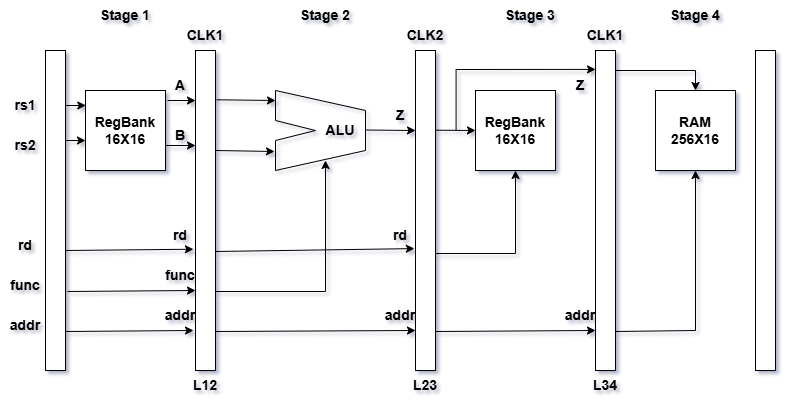

The diagram above was exported from draw.io. Its source (the exported page's mxGraphModel, read from the mxfile embedded in the PNG):
<mxGraphModel dx="1042" dy="608" grid="1" gridSize="10" guides="1" tooltips="1" connect="1" arrows="1" fold="1" page="1" pageScale="1" pageWidth="850" pageHeight="1100" math="0" shadow="0">
  <root>
    <mxCell id="0" />
    <mxCell id="1" parent="0" />
    <mxCell id="jt2ecZW-4pW1RF6dgiJv-1" parent="1" style="rounded=0;whiteSpace=wrap;html=1;" value="" vertex="1">
      <mxGeometry height="320" width="20" x="70" y="80" as="geometry" />
    </mxCell>
    <mxCell id="jt2ecZW-4pW1RF6dgiJv-2" parent="1" style="whiteSpace=wrap;html=1;aspect=fixed;" value="&lt;font style=&quot;font-size: 14px;&quot;&gt;&lt;b&gt;RegBank&lt;br&gt;16X16&lt;/b&gt;&lt;/font&gt;" vertex="1">
      <mxGeometry height="80" width="80" x="110" y="120" as="geometry" />
    </mxCell>
    <mxCell id="jt2ecZW-4pW1RF6dgiJv-3" parent="1" style="rounded=0;whiteSpace=wrap;html=1;" value="" vertex="1">
      <mxGeometry height="320" width="20" x="220" y="80" as="geometry" />
    </mxCell>
    <mxCell id="jt2ecZW-4pW1RF6dgiJv-4" parent="1" style="rounded=0;whiteSpace=wrap;html=1;" value="" vertex="1">
      <mxGeometry height="320" width="20" x="440" y="80" as="geometry" />
    </mxCell>
    <mxCell id="jt2ecZW-4pW1RF6dgiJv-5" parent="1" style="rounded=0;whiteSpace=wrap;html=1;" value="" vertex="1">
      <mxGeometry height="320" width="20" x="620" y="80" as="geometry" />
    </mxCell>
    <mxCell id="jt2ecZW-4pW1RF6dgiJv-6" parent="1" style="rounded=0;whiteSpace=wrap;html=1;" value="" vertex="1">
      <mxGeometry height="320" width="20" x="780" y="80" as="geometry" />
    </mxCell>
    <mxCell id="jt2ecZW-4pW1RF6dgiJv-7" edge="1" parent="1" style="endArrow=none;html=1;rounded=0;" value="">
      <mxGeometry height="50" relative="1" width="50" as="geometry">
        <mxPoint x="300" y="120" as="sourcePoint" />
        <mxPoint x="390" y="140" as="targetPoint" />
      </mxGeometry>
    </mxCell>
    <mxCell id="jt2ecZW-4pW1RF6dgiJv-10" edge="1" parent="1" style="endArrow=none;html=1;rounded=0;" value="">
      <mxGeometry height="50" relative="1" width="50" as="geometry">
        <mxPoint x="300" y="200" as="sourcePoint" />
        <mxPoint x="390" y="180" as="targetPoint" />
      </mxGeometry>
    </mxCell>
    <mxCell id="jt2ecZW-4pW1RF6dgiJv-11" edge="1" parent="1" style="endArrow=none;html=1;rounded=0;" value="">
      <mxGeometry height="50" relative="1" width="50" as="geometry">
        <mxPoint x="390" y="140" as="sourcePoint" />
        <mxPoint x="390" y="180" as="targetPoint" />
      </mxGeometry>
    </mxCell>
    <mxCell id="jt2ecZW-4pW1RF6dgiJv-14" edge="1" parent="1" style="endArrow=none;html=1;rounded=0;" value="">
      <mxGeometry height="50" relative="1" width="50" as="geometry">
        <mxPoint x="300" y="120" as="sourcePoint" />
        <mxPoint x="300" y="150" as="targetPoint" />
      </mxGeometry>
    </mxCell>
    <mxCell id="jt2ecZW-4pW1RF6dgiJv-15" edge="1" parent="1" style="endArrow=none;html=1;rounded=0;" value="">
      <mxGeometry height="50" relative="1" width="50" as="geometry">
        <mxPoint x="300" y="170" as="sourcePoint" />
        <mxPoint x="300" y="200" as="targetPoint" />
      </mxGeometry>
    </mxCell>
    <mxCell id="jt2ecZW-4pW1RF6dgiJv-19" edge="1" parent="1" style="endArrow=none;html=1;rounded=0;" value="">
      <mxGeometry height="50" relative="1" width="50" as="geometry">
        <mxPoint x="300" y="150" as="sourcePoint" />
        <mxPoint x="340" y="160" as="targetPoint" />
      </mxGeometry>
    </mxCell>
    <mxCell id="jt2ecZW-4pW1RF6dgiJv-21" edge="1" parent="1" style="endArrow=none;html=1;rounded=0;" value="">
      <mxGeometry height="50" relative="1" width="50" as="geometry">
        <mxPoint x="300" y="170" as="sourcePoint" />
        <mxPoint x="340" y="160" as="targetPoint" />
      </mxGeometry>
    </mxCell>
    <mxCell id="jt2ecZW-4pW1RF6dgiJv-22" parent="1" style="text;html=1;whiteSpace=wrap;strokeColor=none;fillColor=none;align=center;verticalAlign=middle;rounded=0;autosize=1;resizable=0;" value="&lt;b&gt;&lt;font style=&quot;font-size: 14px;&quot;&gt;ALU&lt;/font&gt;&lt;/b&gt;" vertex="1">
      <mxGeometry height="30" width="50" x="340" y="145" as="geometry" />
    </mxCell>
    <mxCell id="jt2ecZW-4pW1RF6dgiJv-23" parent="1" style="whiteSpace=wrap;html=1;aspect=fixed;" value="&lt;b&gt;&lt;font style=&quot;font-size: 14px;&quot;&gt;RegBank&lt;br&gt;16X16&lt;/font&gt;&lt;/b&gt;" vertex="1">
      <mxGeometry height="80" width="80" x="500" y="120" as="geometry" />
    </mxCell>
    <mxCell id="jt2ecZW-4pW1RF6dgiJv-24" parent="1" style="whiteSpace=wrap;html=1;aspect=fixed;" value="&lt;b&gt;&lt;font style=&quot;font-size: 14px;&quot;&gt;RAM&lt;br&gt;256X16&lt;/font&gt;&lt;/b&gt;" vertex="1">
      <mxGeometry height="80" width="80" x="680" y="120" as="geometry" />
    </mxCell>
    <mxCell id="jt2ecZW-4pW1RF6dgiJv-25" edge="1" parent="1" style="endArrow=classic;html=1;rounded=0;entryX=0.004;entryY=0.187;entryDx=0;entryDy=0;entryPerimeter=0;" target="jt2ecZW-4pW1RF6dgiJv-2" value="">
      <mxGeometry height="50" relative="1" width="50" as="geometry">
        <mxPoint x="90" y="135" as="sourcePoint" />
        <mxPoint x="130" y="135" as="targetPoint" />
      </mxGeometry>
    </mxCell>
    <mxCell id="jt2ecZW-4pW1RF6dgiJv-26" edge="1" parent="1" style="endArrow=classic;html=1;rounded=0;entryX=0.004;entryY=0.187;entryDx=0;entryDy=0;entryPerimeter=0;" value="">
      <mxGeometry height="50" relative="1" width="50" as="geometry">
        <mxPoint x="90" y="170" as="sourcePoint" />
        <mxPoint x="110" y="170" as="targetPoint" />
      </mxGeometry>
    </mxCell>
    <mxCell id="jt2ecZW-4pW1RF6dgiJv-27" edge="1" parent="1" style="endArrow=classic;html=1;rounded=0;" value="">
      <mxGeometry height="50" relative="1" width="50" as="geometry">
        <mxPoint x="192" y="130" as="sourcePoint" />
        <mxPoint x="220" y="130" as="targetPoint" />
      </mxGeometry>
    </mxCell>
    <mxCell id="jt2ecZW-4pW1RF6dgiJv-28" edge="1" parent="1" style="endArrow=classic;html=1;rounded=0;entryX=0.004;entryY=0.187;entryDx=0;entryDy=0;entryPerimeter=0;" value="">
      <mxGeometry height="50" relative="1" width="50" as="geometry">
        <mxPoint x="190" y="175" as="sourcePoint" />
        <mxPoint x="220" y="175" as="targetPoint" />
      </mxGeometry>
    </mxCell>
    <mxCell id="jt2ecZW-4pW1RF6dgiJv-29" edge="1" parent="1" source="jt2ecZW-4pW1RF6dgiJv-3" style="endArrow=classic;html=1;rounded=0;exitX=1.052;exitY=0.154;exitDx=0;exitDy=0;exitPerimeter=0;" value="">
      <mxGeometry height="50" relative="1" width="50" as="geometry">
        <mxPoint x="250" y="130" as="sourcePoint" />
        <mxPoint x="300" y="130" as="targetPoint" />
      </mxGeometry>
    </mxCell>
    <mxCell id="jt2ecZW-4pW1RF6dgiJv-30" edge="1" parent="1" style="endArrow=classic;html=1;rounded=0;exitX=1.052;exitY=0.154;exitDx=0;exitDy=0;exitPerimeter=0;" value="">
      <mxGeometry height="50" relative="1" width="50" as="geometry">
        <mxPoint x="240" y="180" as="sourcePoint" />
        <mxPoint x="299" y="181" as="targetPoint" />
      </mxGeometry>
    </mxCell>
    <mxCell id="jt2ecZW-4pW1RF6dgiJv-31" edge="1" parent="1" style="endArrow=classic;html=1;rounded=0;exitX=1.052;exitY=0.154;exitDx=0;exitDy=0;exitPerimeter=0;" value="">
      <mxGeometry height="50" relative="1" width="50" as="geometry">
        <mxPoint x="390" y="159.5" as="sourcePoint" />
        <mxPoint x="440" y="160" as="targetPoint" />
      </mxGeometry>
    </mxCell>
    <mxCell id="jt2ecZW-4pW1RF6dgiJv-32" edge="1" parent="1" style="endArrow=classic;html=1;rounded=0;exitX=1.052;exitY=0.154;exitDx=0;exitDy=0;exitPerimeter=0;" value="">
      <mxGeometry height="50" relative="1" width="50" as="geometry">
        <mxPoint x="460" y="159.68" as="sourcePoint" />
        <mxPoint x="500" y="160" as="targetPoint" />
      </mxGeometry>
    </mxCell>
    <mxCell id="jt2ecZW-4pW1RF6dgiJv-33" edge="1" parent="1" style="endArrow=classic;html=1;rounded=0;entryX=-0.029;entryY=0.059;entryDx=0;entryDy=0;entryPerimeter=0;" value="">
      <mxGeometry height="50" relative="1" width="50" as="geometry">
        <Array as="points">
          <mxPoint x="480.58" y="99" />
        </Array>
        <mxPoint x="480.58" y="160" as="sourcePoint" />
        <mxPoint x="620.0000000000001" y="98.88" as="targetPoint" />
      </mxGeometry>
    </mxCell>
    <mxCell id="jt2ecZW-4pW1RF6dgiJv-34" edge="1" parent="1" style="endArrow=classic;html=1;rounded=0;entryX=0.5;entryY=0;entryDx=0;entryDy=0;" target="jt2ecZW-4pW1RF6dgiJv-24" value="">
      <mxGeometry height="50" relative="1" width="50" as="geometry">
        <Array as="points">
          <mxPoint x="720" y="100" />
        </Array>
        <mxPoint x="640" y="100" as="sourcePoint" />
        <mxPoint x="690" y="50" as="targetPoint" />
      </mxGeometry>
    </mxCell>
    <mxCell id="jt2ecZW-4pW1RF6dgiJv-35" edge="1" parent="1" style="endArrow=classic;html=1;rounded=0;exitX=1.052;exitY=0.154;exitDx=0;exitDy=0;exitPerimeter=0;entryX=-0.105;entryY=0.621;entryDx=0;entryDy=0;entryPerimeter=0;" target="jt2ecZW-4pW1RF6dgiJv-3" value="">
      <mxGeometry height="50" relative="1" width="50" as="geometry">
        <mxPoint x="90" y="280" as="sourcePoint" />
        <mxPoint x="140" y="280.5" as="targetPoint" />
      </mxGeometry>
    </mxCell>
    <mxCell id="jt2ecZW-4pW1RF6dgiJv-36" edge="1" parent="1" style="endArrow=classic;html=1;rounded=0;exitX=1.052;exitY=0.154;exitDx=0;exitDy=0;exitPerimeter=0;entryX=-0.105;entryY=0.621;entryDx=0;entryDy=0;entryPerimeter=0;" value="">
      <mxGeometry height="50" relative="1" width="50" as="geometry">
        <mxPoint x="92" y="321" as="sourcePoint" />
        <mxPoint x="220" y="320" as="targetPoint" />
      </mxGeometry>
    </mxCell>
    <mxCell id="jt2ecZW-4pW1RF6dgiJv-37" edge="1" parent="1" style="endArrow=classic;html=1;rounded=0;exitX=1.052;exitY=0.154;exitDx=0;exitDy=0;exitPerimeter=0;entryX=-0.105;entryY=0.621;entryDx=0;entryDy=0;entryPerimeter=0;" value="">
      <mxGeometry height="50" relative="1" width="50" as="geometry">
        <mxPoint x="90" y="361" as="sourcePoint" />
        <mxPoint x="218" y="360" as="targetPoint" />
      </mxGeometry>
    </mxCell>
    <mxCell id="jt2ecZW-4pW1RF6dgiJv-38" edge="1" parent="1" style="endArrow=classic;html=1;rounded=0;exitX=1.052;exitY=0.154;exitDx=0;exitDy=0;exitPerimeter=0;entryX=-0.057;entryY=0.619;entryDx=0;entryDy=0;entryPerimeter=0;" target="jt2ecZW-4pW1RF6dgiJv-4" value="">
      <mxGeometry height="50" relative="1" width="50" as="geometry">
        <mxPoint x="240" y="281" as="sourcePoint" />
        <mxPoint x="368" y="280" as="targetPoint" />
      </mxGeometry>
    </mxCell>
    <mxCell id="jt2ecZW-4pW1RF6dgiJv-39" edge="1" parent="1" style="endArrow=classic;html=1;rounded=0;exitX=1.052;exitY=0.154;exitDx=0;exitDy=0;exitPerimeter=0;entryX=0;entryY=0.875;entryDx=0;entryDy=0;entryPerimeter=0;" target="jt2ecZW-4pW1RF6dgiJv-4" value="">
      <mxGeometry height="50" relative="1" width="50" as="geometry">
        <mxPoint x="240" y="361" as="sourcePoint" />
        <mxPoint x="368" y="360" as="targetPoint" />
      </mxGeometry>
    </mxCell>
    <mxCell id="jt2ecZW-4pW1RF6dgiJv-40" edge="1" parent="1" style="endArrow=classic;html=1;rounded=0;exitX=1.052;exitY=0.154;exitDx=0;exitDy=0;exitPerimeter=0;" value="">
      <mxGeometry height="50" relative="1" width="50" as="geometry">
        <mxPoint x="460" y="361" as="sourcePoint" />
        <mxPoint x="620" y="360" as="targetPoint" />
      </mxGeometry>
    </mxCell>
    <mxCell id="jt2ecZW-4pW1RF6dgiJv-41" edge="1" parent="1" style="endArrow=classic;html=1;rounded=0;exitX=1.052;exitY=0.154;exitDx=0;exitDy=0;exitPerimeter=0;entryX=0.5;entryY=1;entryDx=0;entryDy=0;" target="jt2ecZW-4pW1RF6dgiJv-24" value="">
      <mxGeometry height="50" relative="1" width="50" as="geometry">
        <Array as="points">
          <mxPoint x="720" y="360" />
        </Array>
        <mxPoint x="640" y="361" as="sourcePoint" />
        <mxPoint x="840" y="360" as="targetPoint" />
      </mxGeometry>
    </mxCell>
    <mxCell id="jt2ecZW-4pW1RF6dgiJv-42" edge="1" parent="1" style="endArrow=classic;html=1;rounded=0;exitX=1.052;exitY=0.154;exitDx=0;exitDy=0;exitPerimeter=0;entryX=0.5;entryY=1;entryDx=0;entryDy=0;" target="jt2ecZW-4pW1RF6dgiJv-23" value="">
      <mxGeometry height="50" relative="1" width="50" as="geometry">
        <Array as="points">
          <mxPoint x="540" y="283" />
        </Array>
        <mxPoint x="460" y="283" as="sourcePoint" />
        <mxPoint x="659" y="280" as="targetPoint" />
      </mxGeometry>
    </mxCell>
    <mxCell id="jt2ecZW-4pW1RF6dgiJv-43" edge="1" parent="1" style="endArrow=classic;html=1;rounded=0;exitX=1.052;exitY=0.154;exitDx=0;exitDy=0;exitPerimeter=0;" value="">
      <mxGeometry height="50" relative="1" width="50" as="geometry">
        <Array as="points">
          <mxPoint x="350" y="321" />
        </Array>
        <mxPoint x="240" y="321" as="sourcePoint" />
        <mxPoint x="350" y="190" as="targetPoint" />
      </mxGeometry>
    </mxCell>
    <mxCell id="jt2ecZW-4pW1RF6dgiJv-44" parent="1" style="text;html=1;whiteSpace=wrap;strokeColor=none;fillColor=none;align=center;verticalAlign=middle;rounded=0;autosize=1;resizable=0;" value="&lt;font style=&quot;font-size: 14px;&quot;&gt;&lt;b&gt;L12&lt;/b&gt;&lt;/font&gt;" vertex="1">
      <mxGeometry height="30" width="50" x="205" y="400" as="geometry" />
    </mxCell>
    <mxCell id="jt2ecZW-4pW1RF6dgiJv-45" parent="1" style="text;html=1;whiteSpace=wrap;strokeColor=none;fillColor=none;align=center;verticalAlign=middle;rounded=0;autosize=1;resizable=0;" value="&lt;b&gt;&lt;font style=&quot;font-size: 14px;&quot;&gt;L23&lt;/font&gt;&lt;/b&gt;" vertex="1">
      <mxGeometry height="30" width="50" x="425" y="400" as="geometry" />
    </mxCell>
    <mxCell id="jt2ecZW-4pW1RF6dgiJv-46" parent="1" style="text;html=1;whiteSpace=wrap;strokeColor=none;fillColor=none;align=center;verticalAlign=middle;rounded=0;autosize=1;resizable=0;" value="&lt;b&gt;&lt;font style=&quot;font-size: 14px;&quot;&gt;L34&lt;/font&gt;&lt;/b&gt;" vertex="1">
      <mxGeometry height="30" width="50" x="605" y="400" as="geometry" />
    </mxCell>
    <mxCell id="jt2ecZW-4pW1RF6dgiJv-48" parent="1" style="text;html=1;whiteSpace=wrap;strokeColor=none;fillColor=none;align=center;verticalAlign=middle;rounded=0;autosize=1;resizable=0;" value="&lt;font style=&quot;font-size: 14px;&quot;&gt;&lt;b&gt;Stage 1&lt;/b&gt;&lt;/font&gt;" vertex="1">
      <mxGeometry height="30" width="70" x="115" y="30" as="geometry" />
    </mxCell>
    <mxCell id="jt2ecZW-4pW1RF6dgiJv-52" parent="1" style="text;html=1;whiteSpace=wrap;strokeColor=none;fillColor=none;align=center;verticalAlign=middle;rounded=0;autosize=1;resizable=0;" value="&lt;b&gt;&lt;font style=&quot;font-size: 14px;&quot;&gt;Stage 2&lt;/font&gt;&lt;/b&gt;" vertex="1">
      <mxGeometry height="30" width="70" x="315" y="30" as="geometry" />
    </mxCell>
    <mxCell id="jt2ecZW-4pW1RF6dgiJv-53" parent="1" style="text;html=1;whiteSpace=wrap;strokeColor=none;fillColor=none;align=center;verticalAlign=middle;rounded=0;autosize=1;resizable=0;" value="&lt;b&gt;&lt;font style=&quot;font-size: 14px;&quot;&gt;Stage 3&lt;/font&gt;&lt;/b&gt;" vertex="1">
      <mxGeometry height="30" width="70" x="520" y="30" as="geometry" />
    </mxCell>
    <mxCell id="jt2ecZW-4pW1RF6dgiJv-54" parent="1" style="text;html=1;whiteSpace=wrap;strokeColor=none;fillColor=none;align=center;verticalAlign=middle;rounded=0;autosize=1;resizable=0;" value="&lt;b&gt;&lt;font style=&quot;font-size: 14px;&quot;&gt;Stage 4&lt;/font&gt;&lt;/b&gt;" vertex="1">
      <mxGeometry height="30" width="70" x="685" y="30" as="geometry" />
    </mxCell>
    <mxCell id="jt2ecZW-4pW1RF6dgiJv-55" parent="1" style="text;html=1;whiteSpace=wrap;strokeColor=none;fillColor=none;align=center;verticalAlign=middle;rounded=0;autosize=1;resizable=0;" value="&lt;font style=&quot;font-size: 14px;&quot;&gt;&lt;b&gt;rs1&lt;/b&gt;&lt;/font&gt;" vertex="1">
      <mxGeometry height="30" width="40" x="30" y="120" as="geometry" />
    </mxCell>
    <mxCell id="jt2ecZW-4pW1RF6dgiJv-58" parent="1" style="text;html=1;whiteSpace=wrap;strokeColor=none;fillColor=none;align=center;verticalAlign=middle;rounded=0;autosize=1;resizable=0;" value="&lt;font style=&quot;font-size: 14px;&quot;&gt;&lt;b&gt;rs2&lt;/b&gt;&lt;/font&gt;" vertex="1">
      <mxGeometry height="30" width="40" x="30" y="160" as="geometry" />
    </mxCell>
    <mxCell id="jt2ecZW-4pW1RF6dgiJv-59" parent="1" style="text;html=1;whiteSpace=wrap;strokeColor=none;fillColor=none;align=center;verticalAlign=middle;rounded=0;autosize=1;resizable=0;" value="&lt;font style=&quot;font-size: 14px;&quot;&gt;&lt;b&gt;rd&lt;/b&gt;&lt;/font&gt;" vertex="1">
      <mxGeometry height="30" width="40" x="30" y="260" as="geometry" />
    </mxCell>
    <mxCell id="jt2ecZW-4pW1RF6dgiJv-60" parent="1" style="text;html=1;whiteSpace=wrap;strokeColor=none;fillColor=none;align=center;verticalAlign=middle;rounded=0;autosize=1;resizable=0;" value="&lt;font style=&quot;font-size: 14px;&quot;&gt;&lt;b&gt;func&lt;/b&gt;&lt;/font&gt;" vertex="1">
      <mxGeometry height="30" width="50" x="25" y="300" as="geometry" />
    </mxCell>
    <mxCell id="jt2ecZW-4pW1RF6dgiJv-61" parent="1" style="text;html=1;whiteSpace=wrap;strokeColor=none;fillColor=none;align=center;verticalAlign=middle;rounded=0;autosize=1;resizable=0;" value="&lt;font style=&quot;font-size: 14px;&quot;&gt;&lt;b&gt;addr&lt;/b&gt;&lt;/font&gt;" vertex="1">
      <mxGeometry height="30" width="50" x="25" y="340" as="geometry" />
    </mxCell>
    <mxCell id="jt2ecZW-4pW1RF6dgiJv-62" parent="1" style="text;html=1;whiteSpace=wrap;strokeColor=none;fillColor=none;align=center;verticalAlign=middle;rounded=0;autosize=1;resizable=0;" value="&lt;font style=&quot;font-size: 14px;&quot;&gt;&lt;b&gt;A&lt;/b&gt;&lt;/font&gt;" vertex="1">
      <mxGeometry height="30" width="30" x="190" y="100" as="geometry" />
    </mxCell>
    <mxCell id="jt2ecZW-4pW1RF6dgiJv-63" parent="1" style="text;html=1;whiteSpace=wrap;strokeColor=none;fillColor=none;align=center;verticalAlign=middle;rounded=0;autosize=1;resizable=0;" value="&lt;font style=&quot;font-size: 14px;&quot;&gt;&lt;b&gt;B&lt;/b&gt;&lt;/font&gt;" vertex="1">
      <mxGeometry height="30" width="30" x="190" y="150" as="geometry" />
    </mxCell>
    <mxCell id="jt2ecZW-4pW1RF6dgiJv-65" parent="1" style="text;html=1;whiteSpace=wrap;strokeColor=none;fillColor=none;align=center;verticalAlign=middle;rounded=0;autosize=1;resizable=0;" value="&lt;font style=&quot;font-size: 14px;&quot;&gt;&lt;b&gt;rd&lt;/b&gt;&lt;/font&gt;" vertex="1">
      <mxGeometry height="30" width="40" x="185" y="250" as="geometry" />
    </mxCell>
    <mxCell id="jt2ecZW-4pW1RF6dgiJv-66" parent="1" style="text;html=1;whiteSpace=wrap;strokeColor=none;fillColor=none;align=center;verticalAlign=middle;rounded=0;autosize=1;resizable=0;" value="&lt;font style=&quot;font-size: 14px;&quot;&gt;&lt;b&gt;func&lt;/b&gt;&lt;/font&gt;" vertex="1">
      <mxGeometry height="30" width="50" x="180" y="290" as="geometry" />
    </mxCell>
    <mxCell id="jt2ecZW-4pW1RF6dgiJv-67" parent="1" style="text;html=1;whiteSpace=wrap;strokeColor=none;fillColor=none;align=center;verticalAlign=middle;rounded=0;autosize=1;resizable=0;" value="&lt;font style=&quot;font-size: 14px;&quot;&gt;&lt;b&gt;addr&lt;/b&gt;&lt;/font&gt;" vertex="1">
      <mxGeometry height="30" width="50" x="180" y="330" as="geometry" />
    </mxCell>
    <mxCell id="jt2ecZW-4pW1RF6dgiJv-68" parent="1" style="text;html=1;whiteSpace=wrap;strokeColor=none;fillColor=none;align=center;verticalAlign=middle;rounded=0;autosize=1;resizable=0;" value="&lt;font style=&quot;font-size: 14px;&quot;&gt;&lt;b&gt;Z&lt;/b&gt;&lt;/font&gt;" vertex="1">
      <mxGeometry height="30" width="30" x="410" y="130" as="geometry" />
    </mxCell>
    <mxCell id="jt2ecZW-4pW1RF6dgiJv-69" parent="1" style="text;html=1;whiteSpace=wrap;strokeColor=none;fillColor=none;align=center;verticalAlign=middle;rounded=0;autosize=1;resizable=0;" value="&lt;font style=&quot;font-size: 14px;&quot;&gt;&lt;b&gt;rd&lt;/b&gt;&lt;/font&gt;" vertex="1">
      <mxGeometry height="30" width="40" x="405" y="250" as="geometry" />
    </mxCell>
    <mxCell id="jt2ecZW-4pW1RF6dgiJv-70" parent="1" style="text;html=1;whiteSpace=wrap;strokeColor=none;fillColor=none;align=center;verticalAlign=middle;rounded=0;autosize=1;resizable=0;" value="&lt;b&gt;&lt;font style=&quot;font-size: 14px;&quot;&gt;addr&lt;/font&gt;&lt;/b&gt;" vertex="1">
      <mxGeometry height="30" width="50" x="400" y="330" as="geometry" />
    </mxCell>
    <mxCell id="jt2ecZW-4pW1RF6dgiJv-71" parent="1" style="text;html=1;whiteSpace=wrap;strokeColor=none;fillColor=none;align=center;verticalAlign=middle;rounded=0;autosize=1;resizable=0;" value="&lt;b&gt;&lt;font style=&quot;font-size: 14px;&quot;&gt;Z&lt;/font&gt;&lt;/b&gt;" vertex="1">
      <mxGeometry height="30" width="30" x="590" y="100" as="geometry" />
    </mxCell>
    <mxCell id="jt2ecZW-4pW1RF6dgiJv-72" parent="1" style="text;html=1;whiteSpace=wrap;strokeColor=none;fillColor=none;align=center;verticalAlign=middle;rounded=0;autosize=1;resizable=0;" value="&lt;b&gt;&lt;font style=&quot;font-size: 14px;&quot;&gt;addr&lt;/font&gt;&lt;/b&gt;" vertex="1">
      <mxGeometry height="30" width="50" x="580" y="330" as="geometry" />
    </mxCell>
    <mxCell id="jt2ecZW-4pW1RF6dgiJv-73" parent="1" style="text;html=1;whiteSpace=wrap;strokeColor=none;fillColor=none;align=center;verticalAlign=middle;rounded=0;autosize=1;resizable=0;" value="&lt;font style=&quot;font-size: 14px;&quot;&gt;&lt;b&gt;CLK1&lt;/b&gt;&lt;/font&gt;" vertex="1">
      <mxGeometry height="30" width="60" x="200" y="50" as="geometry" />
    </mxCell>
    <mxCell id="jt2ecZW-4pW1RF6dgiJv-74" parent="1" style="text;html=1;whiteSpace=wrap;strokeColor=none;fillColor=none;align=center;verticalAlign=middle;rounded=0;autosize=1;resizable=0;" value="&lt;b&gt;&lt;font style=&quot;font-size: 14px;&quot;&gt;CLK2&lt;/font&gt;&lt;/b&gt;" vertex="1">
      <mxGeometry height="30" width="60" x="420" y="50" as="geometry" />
    </mxCell>
    <mxCell id="jt2ecZW-4pW1RF6dgiJv-75" parent="1" style="text;html=1;whiteSpace=wrap;strokeColor=none;fillColor=none;align=center;verticalAlign=middle;rounded=0;autosize=1;resizable=0;" value="&lt;b&gt;&lt;font style=&quot;font-size: 14px;&quot;&gt;CLK1&lt;/font&gt;&lt;/b&gt;" vertex="1">
      <mxGeometry height="30" width="60" x="600" y="50" as="geometry" />
    </mxCell>
  </root>
</mxGraphModel>